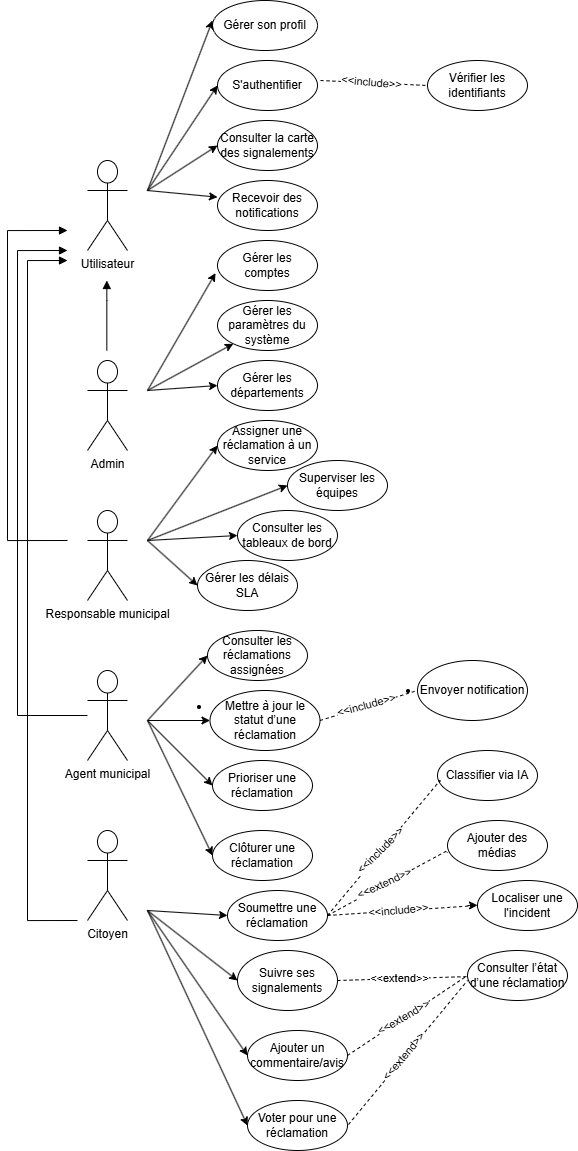

The diagram above was exported from draw.io. Its source (the exported page's mxGraphModel, read from the mxfile embedded in the PNG):
<mxGraphModel dx="1520" dy="1993" grid="1" gridSize="10" guides="1" tooltips="1" connect="1" arrows="1" fold="1" page="1" pageScale="1" pageWidth="827" pageHeight="1169" math="0" shadow="0">
  <root>
    <mxCell id="0" />
    <mxCell id="1" parent="0" />
    <mxCell id="cGRnYcL2dI9tN2X1UyfF-3" parent="1" style="shape=umlActor;verticalLabelPosition=bottom;verticalAlign=top;html=1;" value="Utilisateur" vertex="1">
      <mxGeometry height="90" width="40" x="-740" y="100" as="geometry" />
    </mxCell>
    <mxCell id="cGRnYcL2dI9tN2X1UyfF-10" parent="1" style="shape=umlActor;verticalLabelPosition=bottom;verticalAlign=top;html=1;" value="Admin" vertex="1">
      <mxGeometry height="90" width="40" x="-740" y="300" as="geometry" />
    </mxCell>
    <mxCell id="cGRnYcL2dI9tN2X1UyfF-19" edge="1" parent="1" style="endArrow=block;endFill=1;html=1;edgeStyle=orthogonalEdgeStyle;align=left;verticalAlign=top;rounded=0;" value="">
      <mxGeometry relative="1" x="-1" as="geometry">
        <Array as="points">
          <mxPoint x="-720.6700000000001" y="240" />
          <mxPoint x="-720.6700000000001" y="240" />
        </Array>
        <mxPoint x="-720.6700000000001" y="290" as="sourcePoint" />
        <mxPoint x="-720.6700000000001" y="220" as="targetPoint" />
      </mxGeometry>
    </mxCell>
    <mxCell id="cGRnYcL2dI9tN2X1UyfF-25" parent="1" style="shape=umlActor;verticalLabelPosition=bottom;verticalAlign=top;html=1;" value="Responsable municipal" vertex="1">
      <mxGeometry height="90" width="40" x="-740" y="450" as="geometry" />
    </mxCell>
    <mxCell id="cGRnYcL2dI9tN2X1UyfF-26" parent="1" style="shape=umlActor;verticalLabelPosition=bottom;verticalAlign=top;html=1;" value="Agent municipal" vertex="1">
      <mxGeometry height="90" width="40" x="-740" y="610" as="geometry" />
    </mxCell>
    <mxCell id="cGRnYcL2dI9tN2X1UyfF-32" parent="1" style="shape=umlActor;verticalLabelPosition=bottom;verticalAlign=top;html=1;" value="Citoyen" vertex="1">
      <mxGeometry height="90" width="40" x="-740" y="770" as="geometry" />
    </mxCell>
    <mxCell id="cGRnYcL2dI9tN2X1UyfF-48" edge="1" parent="1" style="endArrow=block;endFill=1;html=1;edgeStyle=orthogonalEdgeStyle;align=left;verticalAlign=top;rounded=0;" value="">
      <mxGeometry relative="1" x="-1" as="geometry">
        <Array as="points">
          <mxPoint x="-820" y="480" />
          <mxPoint x="-820" y="170" />
        </Array>
        <mxPoint x="-760" y="480" as="sourcePoint" />
        <mxPoint x="-760" y="170" as="targetPoint" />
      </mxGeometry>
    </mxCell>
    <mxCell id="cGRnYcL2dI9tN2X1UyfF-49" edge="1" parent="1" source="cGRnYcL2dI9tN2X1UyfF-26" style="endArrow=block;endFill=1;html=1;edgeStyle=orthogonalEdgeStyle;align=left;verticalAlign=top;rounded=0;" value="">
      <mxGeometry relative="1" x="-1" as="geometry">
        <Array as="points">
          <mxPoint x="-810" y="655" />
          <mxPoint x="-810" y="190" />
        </Array>
        <mxPoint x="-810" y="710" as="sourcePoint" />
        <mxPoint x="-760" y="190" as="targetPoint" />
      </mxGeometry>
    </mxCell>
    <mxCell id="cGRnYcL2dI9tN2X1UyfF-50" edge="1" parent="1" style="endArrow=block;endFill=1;html=1;edgeStyle=orthogonalEdgeStyle;align=left;verticalAlign=top;rounded=0;" value="">
      <mxGeometry relative="1" x="-1" as="geometry">
        <Array as="points">
          <mxPoint x="-800" y="860" />
          <mxPoint x="-800" y="200" />
        </Array>
        <mxPoint x="-750" y="860" as="sourcePoint" />
        <mxPoint x="-760" y="200" as="targetPoint" />
      </mxGeometry>
    </mxCell>
    <mxCell id="cGRnYcL2dI9tN2X1UyfF-51" parent="1" style="ellipse;whiteSpace=wrap;html=1;" value="S'authentifier" vertex="1">
      <mxGeometry height="50" width="100" x="-610" as="geometry" />
    </mxCell>
    <mxCell id="cGRnYcL2dI9tN2X1UyfF-52" parent="1" style="ellipse;whiteSpace=wrap;html=1;" value="Consulter la carte des signalements" vertex="1">
      <mxGeometry height="50" width="100" x="-610" y="60" as="geometry" />
    </mxCell>
    <mxCell id="cGRnYcL2dI9tN2X1UyfF-53" parent="1" style="ellipse;whiteSpace=wrap;html=1;" value="Gérer son profil" vertex="1">
      <mxGeometry height="50" width="105" x="-615" y="-60" as="geometry" />
    </mxCell>
    <mxCell id="cGRnYcL2dI9tN2X1UyfF-54" parent="1" style="ellipse;whiteSpace=wrap;html=1;" value="Recevoir des notifications" vertex="1">
      <mxGeometry height="50" width="100" x="-610" y="120" as="geometry" />
    </mxCell>
    <mxCell id="cGRnYcL2dI9tN2X1UyfF-58" edge="1" parent="1" style="endArrow=classic;html=1;rounded=0;" value="">
      <mxGeometry height="50" relative="1" width="50" as="geometry">
        <mxPoint x="-680" y="130" as="sourcePoint" />
        <mxPoint x="-615" y="-40" as="targetPoint" />
      </mxGeometry>
    </mxCell>
    <mxCell id="cGRnYcL2dI9tN2X1UyfF-59" edge="1" parent="1" style="endArrow=classic;html=1;rounded=0;entryX=0;entryY=0.5;entryDx=0;entryDy=0;" target="cGRnYcL2dI9tN2X1UyfF-51" value="">
      <mxGeometry height="50" relative="1" width="50" as="geometry">
        <mxPoint x="-680" y="130" as="sourcePoint" />
        <mxPoint x="-660" y="40" as="targetPoint" />
      </mxGeometry>
    </mxCell>
    <mxCell id="cGRnYcL2dI9tN2X1UyfF-60" edge="1" parent="1" style="endArrow=classic;html=1;rounded=0;entryX=0;entryY=0.5;entryDx=0;entryDy=0;" target="cGRnYcL2dI9tN2X1UyfF-52" value="">
      <mxGeometry height="50" relative="1" width="50" as="geometry">
        <mxPoint x="-680" y="130" as="sourcePoint" />
        <mxPoint x="-610" y="110" as="targetPoint" />
      </mxGeometry>
    </mxCell>
    <mxCell id="cGRnYcL2dI9tN2X1UyfF-61" edge="1" parent="1" style="endArrow=classic;html=1;rounded=0;entryX=0;entryY=0.333;entryDx=0;entryDy=0;entryPerimeter=0;" target="cGRnYcL2dI9tN2X1UyfF-54" value="">
      <mxGeometry height="50" relative="1" width="50" as="geometry">
        <mxPoint x="-680" y="130" as="sourcePoint" />
        <mxPoint x="-620" y="140" as="targetPoint" />
      </mxGeometry>
    </mxCell>
    <mxCell id="cGRnYcL2dI9tN2X1UyfF-63" parent="1" style="ellipse;whiteSpace=wrap;html=1;" value="Gérer les comptes" vertex="1">
      <mxGeometry height="50" width="100" x="-610" y="180" as="geometry" />
    </mxCell>
    <mxCell id="cGRnYcL2dI9tN2X1UyfF-64" parent="1" style="ellipse;whiteSpace=wrap;html=1;" value="Gérer les paramètres du système" vertex="1">
      <mxGeometry height="50" width="100" x="-610" y="240" as="geometry" />
    </mxCell>
    <mxCell id="cGRnYcL2dI9tN2X1UyfF-65" parent="1" style="ellipse;whiteSpace=wrap;html=1;" value="Gérer les départements" vertex="1">
      <mxGeometry height="50" width="100" x="-610" y="300" as="geometry" />
    </mxCell>
    <mxCell id="cGRnYcL2dI9tN2X1UyfF-67" edge="1" parent="1" style="endArrow=classic;html=1;rounded=0;entryX=-0.02;entryY=0.652;entryDx=0;entryDy=0;entryPerimeter=0;" target="cGRnYcL2dI9tN2X1UyfF-63" value="">
      <mxGeometry height="50" relative="1" width="50" as="geometry">
        <mxPoint x="-680" y="330" as="sourcePoint" />
        <mxPoint x="-630" y="280" as="targetPoint" />
      </mxGeometry>
    </mxCell>
    <mxCell id="cGRnYcL2dI9tN2X1UyfF-68" edge="1" parent="1" style="endArrow=classic;html=1;rounded=0;" target="cGRnYcL2dI9tN2X1UyfF-64" value="">
      <mxGeometry height="50" relative="1" width="50" as="geometry">
        <mxPoint x="-680" y="330" as="sourcePoint" />
        <mxPoint x="-630" y="280" as="targetPoint" />
      </mxGeometry>
    </mxCell>
    <mxCell id="cGRnYcL2dI9tN2X1UyfF-69" edge="1" parent="1" style="endArrow=classic;html=1;rounded=0;entryX=0;entryY=0.5;entryDx=0;entryDy=0;" target="cGRnYcL2dI9tN2X1UyfF-65" value="">
      <mxGeometry height="50" relative="1" width="50" as="geometry">
        <mxPoint x="-680" y="330" as="sourcePoint" />
        <mxPoint x="-600" y="340" as="targetPoint" />
      </mxGeometry>
    </mxCell>
    <mxCell id="cGRnYcL2dI9tN2X1UyfF-71" parent="1" style="ellipse;whiteSpace=wrap;html=1;" value="Assigner une réclamation à un service" vertex="1">
      <mxGeometry height="50" width="100" x="-610" y="360" as="geometry" />
    </mxCell>
    <mxCell id="cGRnYcL2dI9tN2X1UyfF-72" parent="1" style="ellipse;whiteSpace=wrap;html=1;" value="Superviser les équipes" vertex="1">
      <mxGeometry height="50" width="100" x="-540" y="400" as="geometry" />
    </mxCell>
    <mxCell id="cGRnYcL2dI9tN2X1UyfF-73" parent="1" style="ellipse;whiteSpace=wrap;html=1;" value="Consulter les tableaux de bord" vertex="1">
      <mxGeometry height="50" width="100" x="-590" y="450" as="geometry" />
    </mxCell>
    <mxCell id="cGRnYcL2dI9tN2X1UyfF-74" parent="1" style="ellipse;whiteSpace=wrap;html=1;" value="Gérer les délais SLA" vertex="1">
      <mxGeometry height="50" width="100" x="-630" y="500" as="geometry" />
    </mxCell>
    <mxCell id="cGRnYcL2dI9tN2X1UyfF-75" edge="1" parent="1" style="endArrow=classic;html=1;rounded=0;entryX=0;entryY=0.5;entryDx=0;entryDy=0;" target="cGRnYcL2dI9tN2X1UyfF-71" value="">
      <mxGeometry height="50" relative="1" width="50" as="geometry">
        <mxPoint x="-680" y="480" as="sourcePoint" />
        <mxPoint x="-630" y="430" as="targetPoint" />
      </mxGeometry>
    </mxCell>
    <mxCell id="cGRnYcL2dI9tN2X1UyfF-76" edge="1" parent="1" style="endArrow=classic;html=1;rounded=0;entryX=0;entryY=0.5;entryDx=0;entryDy=0;" target="cGRnYcL2dI9tN2X1UyfF-72" value="">
      <mxGeometry height="50" relative="1" width="50" as="geometry">
        <mxPoint x="-680" y="480" as="sourcePoint" />
        <mxPoint x="-600" y="395" as="targetPoint" />
      </mxGeometry>
    </mxCell>
    <mxCell id="cGRnYcL2dI9tN2X1UyfF-77" edge="1" parent="1" style="endArrow=classic;html=1;rounded=0;entryX=0;entryY=0.5;entryDx=0;entryDy=0;" target="cGRnYcL2dI9tN2X1UyfF-73" value="">
      <mxGeometry height="50" relative="1" width="50" as="geometry">
        <mxPoint x="-680" y="480" as="sourcePoint" />
        <mxPoint x="-620" y="480" as="targetPoint" />
      </mxGeometry>
    </mxCell>
    <mxCell id="cGRnYcL2dI9tN2X1UyfF-78" edge="1" parent="1" style="endArrow=classic;html=1;rounded=0;entryX=0;entryY=0.5;entryDx=0;entryDy=0;" target="cGRnYcL2dI9tN2X1UyfF-74" value="">
      <mxGeometry height="50" relative="1" width="50" as="geometry">
        <mxPoint x="-680" y="480" as="sourcePoint" />
        <mxPoint x="-580" y="485" as="targetPoint" />
      </mxGeometry>
    </mxCell>
    <mxCell id="cGRnYcL2dI9tN2X1UyfF-79" parent="1" style="ellipse;whiteSpace=wrap;html=1;" value="Consulter les réclamations assignées" vertex="1">
      <mxGeometry height="50" width="100" x="-620" y="570" as="geometry" />
    </mxCell>
    <mxCell id="cGRnYcL2dI9tN2X1UyfF-80" parent="1" style="ellipse;whiteSpace=wrap;html=1;" value="&lt;li data-start=&quot;1121&quot; data-end=&quot;1164&quot;&gt;&lt;p data-start=&quot;1123&quot; data-end=&quot;1164&quot;&gt;Mettre à jour le statut d’une réclamation&lt;/p&gt;&lt;/li&gt;" vertex="1">
      <mxGeometry height="60" width="110" x="-617.5" y="630" as="geometry" />
    </mxCell>
    <mxCell id="cGRnYcL2dI9tN2X1UyfF-81" parent="1" style="ellipse;whiteSpace=wrap;html=1;" value="Prioriser une réclamation" vertex="1">
      <mxGeometry height="50" width="100" x="-615" y="700" as="geometry" />
    </mxCell>
    <mxCell id="cGRnYcL2dI9tN2X1UyfF-82" parent="1" style="ellipse;whiteSpace=wrap;html=1;" value="Clôturer une réclamation" vertex="1">
      <mxGeometry height="50" width="100" x="-615" y="770" as="geometry" />
    </mxCell>
    <mxCell id="cGRnYcL2dI9tN2X1UyfF-85" edge="1" parent="1" style="endArrow=classic;html=1;rounded=0;entryX=0;entryY=0.5;entryDx=0;entryDy=0;" target="cGRnYcL2dI9tN2X1UyfF-80" value="">
      <mxGeometry height="50" relative="1" width="50" as="geometry">
        <mxPoint x="-680" y="660" as="sourcePoint" />
        <mxPoint x="-630" y="610" as="targetPoint" />
      </mxGeometry>
    </mxCell>
    <mxCell id="cGRnYcL2dI9tN2X1UyfF-86" edge="1" parent="1" style="endArrow=classic;html=1;rounded=0;entryX=0;entryY=0.5;entryDx=0;entryDy=0;" target="cGRnYcL2dI9tN2X1UyfF-81" value="">
      <mxGeometry height="50" relative="1" width="50" as="geometry">
        <mxPoint x="-680" y="660" as="sourcePoint" />
        <mxPoint x="-630" y="610" as="targetPoint" />
      </mxGeometry>
    </mxCell>
    <mxCell id="cGRnYcL2dI9tN2X1UyfF-87" edge="1" parent="1" style="endArrow=classic;html=1;rounded=0;entryX=0;entryY=0.5;entryDx=0;entryDy=0;" target="cGRnYcL2dI9tN2X1UyfF-82" value="">
      <mxGeometry height="50" relative="1" width="50" as="geometry">
        <mxPoint x="-680" y="660" as="sourcePoint" />
        <mxPoint x="-550" y="665" as="targetPoint" />
      </mxGeometry>
    </mxCell>
    <mxCell id="cGRnYcL2dI9tN2X1UyfF-89" edge="1" parent="1" style="endArrow=classic;html=1;rounded=0;entryX=0;entryY=0.5;entryDx=0;entryDy=0;" target="cGRnYcL2dI9tN2X1UyfF-79" value="">
      <mxGeometry height="50" relative="1" width="50" as="geometry">
        <mxPoint x="-680" y="660" as="sourcePoint" />
        <mxPoint x="-605" y="625" as="targetPoint" />
      </mxGeometry>
    </mxCell>
    <mxCell id="cGRnYcL2dI9tN2X1UyfF-90" parent="1" style="ellipse;whiteSpace=wrap;html=1;" value="Soumettre une réclamation" vertex="1">
      <mxGeometry height="50" width="100" x="-600" y="830" as="geometry" />
    </mxCell>
    <mxCell id="cGRnYcL2dI9tN2X1UyfF-91" parent="1" style="ellipse;whiteSpace=wrap;html=1;" value="Localiser une l'incident" vertex="1">
      <mxGeometry height="50" width="100" x="-350" y="820" as="geometry" />
    </mxCell>
    <mxCell id="cGRnYcL2dI9tN2X1UyfF-92" parent="1" style="ellipse;whiteSpace=wrap;html=1;" value="Consulter l’état d’une réclamation" vertex="1">
      <mxGeometry height="50" width="100" x="-360" y="890" as="geometry" />
    </mxCell>
    <mxCell id="cGRnYcL2dI9tN2X1UyfF-93" parent="1" style="ellipse;whiteSpace=wrap;html=1;" value="Voter pour une réclamation" vertex="1">
      <mxGeometry height="50" width="100" x="-580" y="1040" as="geometry" />
    </mxCell>
    <mxCell id="cGRnYcL2dI9tN2X1UyfF-94" parent="1" style="ellipse;whiteSpace=wrap;html=1;" value="Ajouter des médias" vertex="1">
      <mxGeometry height="50" width="100" x="-380" y="760" as="geometry" />
    </mxCell>
    <mxCell id="cGRnYcL2dI9tN2X1UyfF-95" parent="1" style="ellipse;whiteSpace=wrap;html=1;" value="Suivre ses signalements" vertex="1">
      <mxGeometry height="60" width="100" x="-590" y="890" as="geometry" />
    </mxCell>
    <mxCell id="cGRnYcL2dI9tN2X1UyfF-96" parent="1" style="ellipse;whiteSpace=wrap;html=1;" value="Ajouter un commentaire/avis" vertex="1">
      <mxGeometry height="50" width="100" x="-580" y="970" as="geometry" />
    </mxCell>
    <mxCell id="cGRnYcL2dI9tN2X1UyfF-98" edge="1" parent="1" style="endArrow=classic;html=1;rounded=0;entryX=0;entryY=0.5;entryDx=0;entryDy=0;" target="cGRnYcL2dI9tN2X1UyfF-90" value="">
      <mxGeometry height="50" relative="1" width="50" as="geometry">
        <mxPoint x="-680" y="850" as="sourcePoint" />
        <mxPoint x="-630" y="790" as="targetPoint" />
      </mxGeometry>
    </mxCell>
    <mxCell id="cGRnYcL2dI9tN2X1UyfF-99" edge="1" parent="1" style="endArrow=classic;html=1;rounded=0;entryX=0;entryY=0.5;entryDx=0;entryDy=0;" target="cGRnYcL2dI9tN2X1UyfF-93" value="">
      <mxGeometry height="50" relative="1" width="50" as="geometry">
        <mxPoint x="-680" y="850" as="sourcePoint" />
        <mxPoint x="-519" y="831" as="targetPoint" />
      </mxGeometry>
    </mxCell>
    <mxCell id="cGRnYcL2dI9tN2X1UyfF-100" edge="1" parent="1" style="endArrow=classic;html=1;rounded=0;entryX=0;entryY=0.5;entryDx=0;entryDy=0;" target="cGRnYcL2dI9tN2X1UyfF-96" value="">
      <mxGeometry height="50" relative="1" width="50" as="geometry">
        <mxPoint x="-680" y="850" as="sourcePoint" />
        <mxPoint x="-590" y="1095" as="targetPoint" />
      </mxGeometry>
    </mxCell>
    <mxCell id="cGRnYcL2dI9tN2X1UyfF-102" edge="1" parent="1" style="endArrow=classic;html=1;rounded=0;entryX=0;entryY=0.5;entryDx=0;entryDy=0;" target="cGRnYcL2dI9tN2X1UyfF-95" value="">
      <mxGeometry height="50" relative="1" width="50" as="geometry">
        <mxPoint x="-680" y="850" as="sourcePoint" />
        <mxPoint x="-536" y="977" as="targetPoint" />
      </mxGeometry>
    </mxCell>
    <mxCell id="cGRnYcL2dI9tN2X1UyfF-106" edge="1" parent="1" source="cGRnYcL2dI9tN2X1UyfF-96" style="endArrow=none;dashed=1;html=1;rounded=0;entryX=0;entryY=0.5;entryDx=0;entryDy=0;exitX=1;exitY=0.5;exitDx=0;exitDy=0;" target="cGRnYcL2dI9tN2X1UyfF-92" value="">
      <mxGeometry height="50" relative="1" width="50" as="geometry">
        <mxPoint x="-500" y="850" as="sourcePoint" />
        <mxPoint x="-450" y="800" as="targetPoint" />
      </mxGeometry>
    </mxCell>
    <mxCell id="cGRnYcL2dI9tN2X1UyfF-109" connectable="0" parent="cGRnYcL2dI9tN2X1UyfF-106" style="edgeLabel;html=1;align=center;verticalAlign=middle;resizable=0;points=[];rotation=-30;" value="&amp;lt;&amp;lt;extend&amp;gt;&amp;gt;" vertex="1">
      <mxGeometry relative="1" x="-0.0559" y="2" as="geometry">
        <mxPoint y="1" as="offset" />
      </mxGeometry>
    </mxCell>
    <mxCell id="cGRnYcL2dI9tN2X1UyfF-110" edge="1" parent="1" style="endArrow=none;dashed=1;html=1;rounded=0;" target="cGRnYcL2dI9tN2X1UyfF-92" value="">
      <mxGeometry height="50" relative="1" width="50" as="geometry">
        <mxPoint x="-490" y="920" as="sourcePoint" />
        <mxPoint x="-350" y="985" as="targetPoint" />
      </mxGeometry>
    </mxCell>
    <mxCell id="cGRnYcL2dI9tN2X1UyfF-111" connectable="0" parent="cGRnYcL2dI9tN2X1UyfF-110" style="edgeLabel;html=1;align=center;verticalAlign=middle;resizable=0;points=[];rotation=0;" value="&amp;lt;&amp;lt;extend&amp;gt;&amp;gt;" vertex="1">
      <mxGeometry relative="1" x="-0.0559" y="2" as="geometry">
        <mxPoint y="1" as="offset" />
      </mxGeometry>
    </mxCell>
    <mxCell id="cGRnYcL2dI9tN2X1UyfF-116" edge="1" parent="1" style="endArrow=none;dashed=1;html=1;rounded=0;" value="">
      <mxGeometry height="50" relative="1" width="50" as="geometry">
        <mxPoint x="-479" y="1064" as="sourcePoint" />
        <mxPoint x="-360" y="920" as="targetPoint" />
      </mxGeometry>
    </mxCell>
    <mxCell id="cGRnYcL2dI9tN2X1UyfF-117" connectable="0" parent="cGRnYcL2dI9tN2X1UyfF-116" style="edgeLabel;html=1;align=center;verticalAlign=middle;resizable=0;points=[];rotation=-50;" value="&amp;lt;&amp;lt;extend&amp;gt;&amp;gt;" vertex="1">
      <mxGeometry relative="1" x="-0.0559" y="2" as="geometry">
        <mxPoint y="1" as="offset" />
      </mxGeometry>
    </mxCell>
    <mxCell id="cGRnYcL2dI9tN2X1UyfF-119" edge="1" parent="1" source="cGRnYcL2dI9tN2X1UyfF-90" style="endArrow=none;dashed=1;html=1;rounded=0;exitX=1;exitY=0.5;exitDx=0;exitDy=0;entryX=0;entryY=0.5;entryDx=0;entryDy=0;" target="cGRnYcL2dI9tN2X1UyfF-91" value="">
      <mxGeometry height="50" relative="1" width="50" as="geometry">
        <Array as="points">
          <mxPoint x="-350" y="845" />
        </Array>
        <mxPoint x="-470" y="880" as="sourcePoint" />
        <mxPoint x="-340" y="876" as="targetPoint" />
      </mxGeometry>
    </mxCell>
    <mxCell id="cGRnYcL2dI9tN2X1UyfF-120" connectable="0" parent="cGRnYcL2dI9tN2X1UyfF-119" style="edgeLabel;html=1;align=center;verticalAlign=middle;resizable=0;points=[];rotation=-5;" value="&amp;lt;&amp;lt;include&amp;gt;&amp;gt;" vertex="1">
      <mxGeometry relative="1" x="-0.0559" y="2" as="geometry">
        <mxPoint y="1" as="offset" />
      </mxGeometry>
    </mxCell>
    <mxCell id="cGRnYcL2dI9tN2X1UyfF-123" edge="1" parent="1" style="endArrow=classic;startArrow=classic;html=1;rounded=0;" value="">
      <mxGeometry height="50" relative="1" width="50" as="geometry">
        <mxPoint x="-260" y="815" as="sourcePoint" />
        <mxPoint x="-260" y="815" as="targetPoint" />
      </mxGeometry>
    </mxCell>
    <mxCell id="cGRnYcL2dI9tN2X1UyfF-124" edge="1" parent="1" style="endArrow=classic;html=1;rounded=0;" value="">
      <mxGeometry height="50" relative="1" width="50" as="geometry">
        <mxPoint x="-360" y="845" as="sourcePoint" />
        <mxPoint x="-350" y="844.74" as="targetPoint" />
      </mxGeometry>
    </mxCell>
    <mxCell id="cGRnYcL2dI9tN2X1UyfF-131" edge="1" parent="1" source="cGRnYcL2dI9tN2X1UyfF-90" style="endArrow=none;dashed=1;html=1;rounded=0;exitX=1;exitY=0.5;exitDx=0;exitDy=0;entryX=-0.003;entryY=0.645;entryDx=0;entryDy=0;entryPerimeter=0;" target="cGRnYcL2dI9tN2X1UyfF-94" value="">
      <mxGeometry height="50" relative="1" width="50" as="geometry">
        <Array as="points">
          <mxPoint x="-380" y="790" />
        </Array>
        <mxPoint x="-507.5" y="830" as="sourcePoint" />
        <mxPoint x="-357.5" y="820" as="targetPoint" />
      </mxGeometry>
    </mxCell>
    <mxCell id="cGRnYcL2dI9tN2X1UyfF-132" connectable="0" parent="cGRnYcL2dI9tN2X1UyfF-131" style="edgeLabel;html=1;align=center;verticalAlign=middle;resizable=0;points=[];rotation=-25;" value="&amp;lt;&amp;lt;extend&amp;gt;&amp;gt;" vertex="1">
      <mxGeometry relative="1" x="-0.0559" y="2" as="geometry">
        <mxPoint y="1" as="offset" />
      </mxGeometry>
    </mxCell>
    <mxCell id="cGRnYcL2dI9tN2X1UyfF-133" parent="1" style="ellipse;whiteSpace=wrap;html=1;" value="&lt;li data-start=&quot;1121&quot; data-end=&quot;1164&quot;&gt;&lt;p data-start=&quot;1123&quot; data-end=&quot;1164&quot;&gt;Envoyer notification&lt;/p&gt;&lt;/li&gt;" vertex="1">
      <mxGeometry height="60" width="110" x="-410" y="600" as="geometry" />
    </mxCell>
    <mxCell id="cGRnYcL2dI9tN2X1UyfF-134" edge="1" parent="1" source="cGRnYcL2dI9tN2X1UyfF-80" style="endArrow=none;dashed=1;html=1;rounded=0;exitX=1;exitY=0.5;exitDx=0;exitDy=0;" value="">
      <mxGeometry height="50" relative="1" width="50" as="geometry">
        <Array as="points" />
        <mxPoint x="-520" y="630" as="sourcePoint" />
        <mxPoint x="-410" y="630" as="targetPoint" />
      </mxGeometry>
    </mxCell>
    <mxCell id="cGRnYcL2dI9tN2X1UyfF-135" connectable="0" parent="cGRnYcL2dI9tN2X1UyfF-134" style="edgeLabel;html=1;align=center;verticalAlign=middle;resizable=0;points=[];rotation=-15;" value="&amp;lt;&amp;lt;include&amp;gt;&amp;gt;" vertex="1">
      <mxGeometry relative="1" x="-0.0559" y="2" as="geometry">
        <mxPoint y="1" as="offset" />
      </mxGeometry>
    </mxCell>
    <mxCell id="cGRnYcL2dI9tN2X1UyfF-139" parent="1" style="ellipse;whiteSpace=wrap;html=1;" value="Classifier via IA" vertex="1">
      <mxGeometry height="50" width="100" x="-390" y="690" as="geometry" />
    </mxCell>
    <mxCell id="cGRnYcL2dI9tN2X1UyfF-142" edge="1" parent="1" source="cGRnYcL2dI9tN2X1UyfF-90" style="endArrow=none;dashed=1;html=1;rounded=0;exitX=1;exitY=0.5;exitDx=0;exitDy=0;entryX=-0.003;entryY=0.645;entryDx=0;entryDy=0;entryPerimeter=0;" value="">
      <mxGeometry height="50" relative="1" width="50" as="geometry">
        <Array as="points">
          <mxPoint x="-387.5" y="720" />
        </Array>
        <mxPoint x="-507.5" y="785" as="sourcePoint" />
        <mxPoint x="-387.5" y="722" as="targetPoint" />
      </mxGeometry>
    </mxCell>
    <mxCell id="cGRnYcL2dI9tN2X1UyfF-143" connectable="0" parent="cGRnYcL2dI9tN2X1UyfF-142" style="edgeLabel;html=1;align=center;verticalAlign=middle;resizable=0;points=[];rotation=-45;" value="&amp;lt;&amp;lt;include&amp;gt;&amp;gt;" vertex="1">
      <mxGeometry relative="1" x="-0.0559" y="2" as="geometry">
        <mxPoint y="1" as="offset" />
      </mxGeometry>
    </mxCell>
    <mxCell id="cGRnYcL2dI9tN2X1UyfF-149" edge="1" parent="1" style="endArrow=none;dashed=1;html=1;rounded=0;exitX=1;exitY=0.5;exitDx=0;exitDy=0;entryX=0;entryY=0.5;entryDx=0;entryDy=0;" target="cGRnYcL2dI9tN2X1UyfF-151" value="">
      <mxGeometry height="50" relative="1" width="50" as="geometry">
        <Array as="points" />
        <mxPoint x="-507" y="20" as="sourcePoint" />
        <mxPoint x="-410" y="-10" as="targetPoint" />
      </mxGeometry>
    </mxCell>
    <mxCell id="cGRnYcL2dI9tN2X1UyfF-150" connectable="0" parent="cGRnYcL2dI9tN2X1UyfF-149" style="edgeLabel;html=1;align=center;verticalAlign=middle;resizable=0;points=[];rotation=5;" value="&amp;lt;&amp;lt;include&amp;gt;&amp;gt;" vertex="1">
      <mxGeometry relative="1" x="-0.0559" y="2" as="geometry">
        <mxPoint y="1" as="offset" />
      </mxGeometry>
    </mxCell>
    <mxCell id="cGRnYcL2dI9tN2X1UyfF-151" parent="1" style="ellipse;whiteSpace=wrap;html=1;" value="Vérifier les identifiants" vertex="1">
      <mxGeometry height="50" width="100" x="-400" as="geometry" />
    </mxCell>
  </root>
</mxGraphModel>